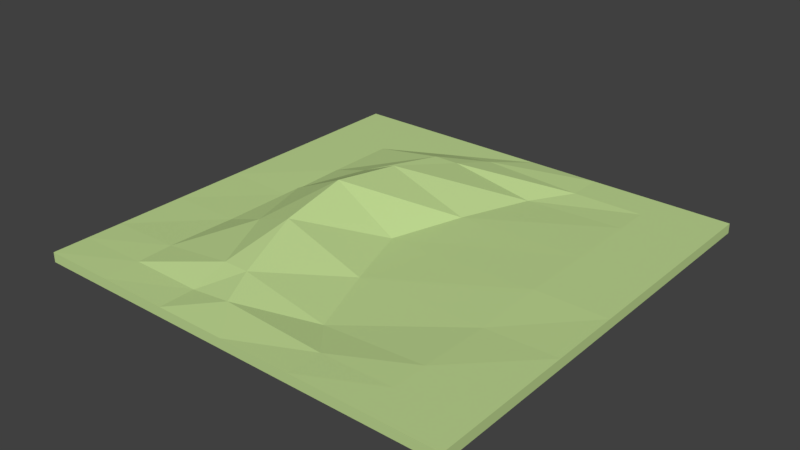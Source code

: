 # Source: Plains_II.blend  (saved by Blender 2.78.0; exported with 4.5.12 LTS)
import bpy
from mathutils import Matrix  # noqa: F401  (used for matrix-valued properties, if any)

bpy.ops.wm.read_factory_settings(use_empty=True)
scene = bpy.context.scene
scene.name = 'Scene'

# ---- collections
col_collection_1 = bpy.data.collections.new('Collection 1'); scene.collection.children.link(col_collection_1)

# ---- materials (node trees are filled in below, after node groups)
mat_grass_plains_ii = bpy.data.materials.new('Grass Plains II')
mat_grass_plains_ii.alpha_threshold = 0.0
mat_grass_plains_ii.use_transparent_shadow = False
mat_grass_plains_ii.diffuse_color = (0.53, 0.7, 0.29, 1.0)
mat_grass_plains_ii.roughness = 0.5
mat_grass_plains_ii.line_color = (0.0, 0.0, 0.0, 1.0)

# ---- material node trees

# ---- world
world_world = bpy.data.worlds.new('World'); scene.world = world_world
world_world.color = (0.05088, 0.05088, 0.05088)
world_world.use_sun_shadow = False
world_world.sun_shadow_jitter_overblur = 0.0
world_world.cycles.sampling_method = 'MANUAL'

# ---- meshes
me_cube = bpy.data.meshes.new('Cube')
me_cube.from_pydata([(8.0, 8.0, 0.1847), (8.0, -8.0, 0.1847), (-8.0, -8.0, 0.1847), (-8.0, 8.0, 0.1847), (8.0, 8.0, -0.1847), (-8.0, -8.0, -0.1847), (5.333, 8.0, 0.1847), (2.667, 8.0, 0.1847), (1.907e-06, 8.0, 0.1847), (-2.667, 8.0, 0.1847), (-5.333, 8.0, 0.1847), (5.333, -8.0, 0.1847), (2.667, -8.0, 0.1847), (-4.292e-06, -8.0, 0.1847), (-2.667, -8.0, 0.1847), (-5.333, -8.0, 0.1847), (8.0, -8.0, -0.1847), (-8.0, 8.0, -0.1847), (8.0, 5.333, 0.1847), (8.0, 2.667, 0.1847), (8.0, -4.292e-06, 0.1847), (8.0, -2.667, 0.1847), (8.0, -5.333, 0.1847), (-8.0, -5.333, 0.1847), (-8.0, -2.667, 0.1847), (-8.0, 1.431e-06, 0.1847), (-8.0, 2.667, 0.1847), (-8.0, 5.333, 0.1847), (5.333, 5.333, 0.1847), (5.333, 2.667, 0.1847), (5.333, -4.053e-06, 0.1847), (5.333, -2.667, 0.1042), (5.333, -5.333, 0.1847), (1.532, 5.333, 0.03269), (0.5606, 2.667, 0.08212), (-0.3547, -3.099e-06, 0.03269), (0.5605, -2.667, 0.03269), (1.532, -5.333, -0.04781), (-1.698, 5.333, 0.5948), (-2.516, 2.667, 1.172), (-2.741, -2.146e-06, 1.494), (-2.516, -2.667, 1.122), (-1.698, -5.333, 0.5948), (-2.667, 5.333, 0.5948), (-3.911, 2.667, 0.5948), (-4.716, -9.537e-07, 0.5948), (-3.911, -2.667, 0.6443), (-2.667, -5.333, 0.5948), (-5.333, 5.333, 0.1847), (-5.333, 2.667, 0.1847), (-5.333, 0.0, 0.1461), (-5.333, -2.667, 0.1847), (-5.333, -5.333, 0.2495), (8.0, -6.667, 0.1847), (5.333, -6.667, 0.1847), (2.667, -6.667, 0.1444), (-1.123, -6.667, 0.3577), (-2.667, -6.667, 0.1847), (-5.333, -6.667, 0.2171), (-8.0, -6.667, 0.1847), (-8.0, 6.667, 0.1847), (8.0, 6.667, 0.1847), (5.333, 6.667, 0.1847), (2.667, 6.667, 0.1847), (-1.123, 6.667, 0.3577), (-2.667, 6.667, 0.1847), (-5.333, 6.667, 0.1847)], [], [(58, 59, 2, 15), (16, 53, 1), (5, 15, 2), (17, 60, 3), (10, 4, 17, 3), (0, 4, 6), (6, 4, 7), (7, 4, 8), (8, 4, 9), (9, 4, 10), (16, 1, 11, 5), (5, 11, 12), (5, 12, 13), (5, 13, 14), (5, 14, 15), (53, 54, 11, 1), (54, 55, 12, 11), (55, 56, 13, 12), (56, 57, 14, 13), (57, 58, 15, 14), (65, 66, 48, 43), (43, 48, 49, 44), (44, 49, 50, 45), (45, 50, 51, 46), (46, 51, 52, 47), (64, 65, 43, 38), (38, 43, 44, 39), (39, 44, 45, 40), (40, 45, 46, 41), (41, 46, 47, 42), (63, 64, 38, 33), (33, 38, 39, 34), (34, 39, 40, 35), (35, 40, 41, 36), (36, 41, 42, 37), (62, 63, 33, 28), (28, 33, 34, 29), (29, 34, 35, 30), (30, 35, 36, 31), (31, 36, 37, 32), (61, 62, 28, 18), (18, 28, 29, 19), (19, 29, 30, 20), (20, 30, 31, 21), (21, 31, 32, 22), (17, 59, 23), (17, 23, 24), (17, 24, 25), (17, 25, 26), (17, 26, 27), (16, 61, 18), (16, 18, 19), (16, 19, 20), (16, 20, 21), (16, 21, 22), (66, 60, 27, 48), (48, 27, 26, 49), (49, 26, 25, 50), (50, 25, 24, 51), (51, 24, 23, 52), (5, 2, 59, 17), (47, 52, 58, 57), (42, 47, 57, 56), (37, 42, 56, 55), (32, 37, 55, 54), (22, 32, 54, 53), (16, 22, 53), (52, 23, 59, 58), (10, 3, 60, 66), (4, 0, 61, 16), (0, 6, 62, 61), (6, 7, 63, 62), (7, 8, 64, 63), (8, 9, 65, 64), (9, 10, 66, 65), (17, 27, 60), (17, 4, 16, 5)])
me_cube.materials.append(mat_grass_plains_ii)
me_cube.use_remesh_preserve_volume = False
me_cube.use_remesh_preserve_attributes = False
me_cube.use_mirror_vertex_groups = False
me_cube.update()

# ---- objects
ob_plains_ii = bpy.data.objects.new('Plains II', me_cube)

# ---- transforms, parenting, visibility, modifiers, constraints
ob_plains_ii.location = (0.0, 0.0, 0.0)
ob_plains_ii.lock_rotations_4d = False
ob_plains_ii.empty_display_type = 'ARROWS'
ob_plains_ii.lineart.crease_threshold = 0.0

# ---- collection membership
col_collection_1.objects.link(ob_plains_ii)

# ---- scene / render settings (as saved in the file)
scene.frame_start = 1; scene.frame_end = 250; scene.frame_set(1)
scene.render.engine = 'BLENDER_EEVEE_NEXT'
scene.render.resolution_percentage = 50
scene.render.dither_intensity = 0.0
scene.cycles.use_denoising = False
scene.cycles.samples = 128
scene.cycles.sampling_pattern = 'TABULATED_SOBOL'
scene.cycles.light_sampling_threshold = 0.0
scene.cycles.use_adaptive_sampling = False
scene.cycles.use_light_tree = False
scene.cycles.blur_glossy = 0.0
scene.cycles.sample_clamp_indirect = 0.0
scene.view_settings.view_transform = 'Standard'
bpy.context.view_layer.update()

# ---- added for rendering (the .blend has no active camera and no usable light): camera, sun
cam_auto = bpy.data.cameras.new('AutoCamera')
cam_auto.lens = 50.0
cam_auto.sensor_width = 36.0
cam_auto.clip_end = 1000.0
ob_auto_camera = bpy.data.objects.new('AutoCamera', cam_auto)
scene.collection.objects.link(ob_auto_camera)
ob_auto_camera.location = (20.9929, -25.1915, 17.4488)
ob_auto_camera.rotation_euler = (1.09748, -7.21219e-08, 0.694738)
scene.camera = ob_auto_camera
light_auto_sun = bpy.data.lights.new('AutoSun', 'SUN')
light_auto_sun.energy = 3.0
light_auto_sun.angle = 0.0523599
ob_auto_sun = bpy.data.objects.new('AutoSun', light_auto_sun)
scene.collection.objects.link(ob_auto_sun)
ob_auto_sun.rotation_euler = (0.872665, 0.174533, 0.523599)
bpy.context.view_layer.update()
